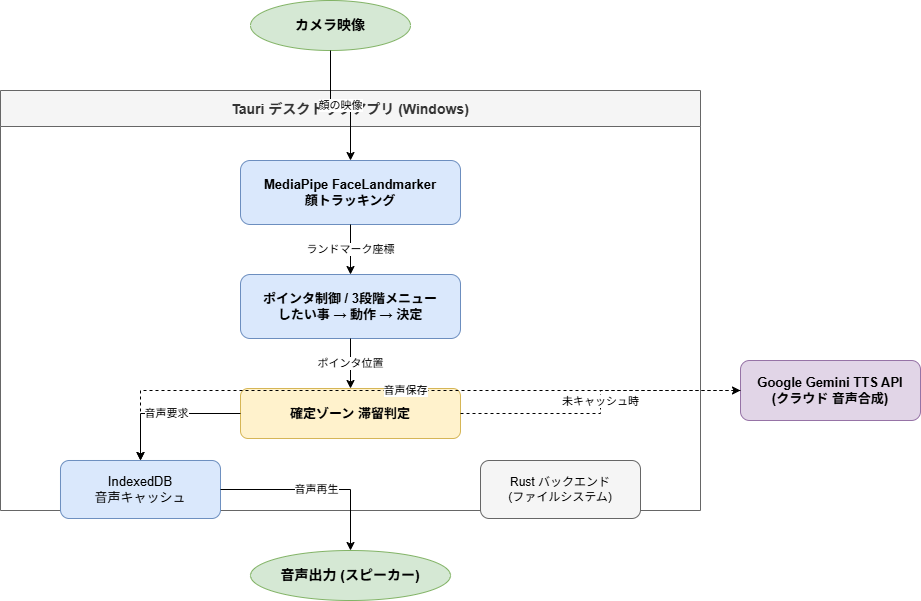

The diagram above was exported from draw.io. Its source (the exported page's mxGraphModel, read from the mxfile embedded in the PNG):
<mxGraphModel dx="757" dy="471" grid="1" gridSize="10" guides="1" tooltips="1" connect="1" arrows="1" fold="1" page="0" pageScale="1" pageWidth="1100" pageHeight="850" math="0" shadow="0">
  <root>
    <mxCell id="0" />
    <mxCell id="1" parent="0" />
    <mxCell id="tauri" value="Tauri デスクトップアプリ (Windows)" style="swimlane;horizontal=1;startSize=36;fillColor=#f5f5f5;strokeColor=#666666;fontColor=#333333;fontSize=14;fontStyle=1;verticalAlign=top;spacingTop=4;" parent="1" vertex="1">
      <mxGeometry x="120" y="110" width="700" height="420" as="geometry" />
    </mxCell>
    <mxCell id="mediapipe" value="MediaPipe FaceLandmarker&#10;顔トラッキング" style="rounded=1;whiteSpace=wrap;html=1;fillColor=#dae8fc;strokeColor=#6c8ebf;fontSize=13;fontStyle=1;" parent="tauri" vertex="1">
      <mxGeometry x="240" y="70" width="220" height="64" as="geometry" />
    </mxCell>
    <mxCell id="menu_ui" value="ポインタ制御 / 3段階メニュー&#10;したい事 → 動作 → 決定" style="rounded=1;whiteSpace=wrap;html=1;fillColor=#dae8fc;strokeColor=#6c8ebf;fontSize=13;fontStyle=1;" parent="tauri" vertex="1">
      <mxGeometry x="240" y="184" width="220" height="64" as="geometry" />
    </mxCell>
    <mxCell id="dwell" value="確定ゾーン 滞留判定" style="rounded=1;whiteSpace=wrap;html=1;fillColor=#fff2cc;strokeColor=#d6b656;fontSize=13;fontStyle=1;" parent="tauri" vertex="1">
      <mxGeometry x="240" y="298" width="220" height="50" as="geometry" />
    </mxCell>
    <mxCell id="indexeddb" value="IndexedDB&#10;音声キャッシュ" style="rounded=1;whiteSpace=wrap;html=1;fillColor=#dae8fc;strokeColor=#6c8ebf;fontSize=13;" parent="tauri" vertex="1">
      <mxGeometry x="60" y="370" width="160" height="58" as="geometry" />
    </mxCell>
    <mxCell id="rust" value="Rust バックエンド&#10;(ファイルシステム)" style="rounded=1;whiteSpace=wrap;html=1;fillColor=#f5f5f5;strokeColor=#666666;fontSize=12;" parent="tauri" vertex="1">
      <mxGeometry x="480" y="370" width="160" height="58" as="geometry" />
    </mxCell>
    <mxCell id="camera" value="カメラ映像" style="ellipse;whiteSpace=wrap;html=1;fillColor=#d5e8d4;strokeColor=#82b366;fontSize=14;fontStyle=1;" parent="1" vertex="1">
      <mxGeometry x="370" y="20" width="160" height="50" as="geometry" />
    </mxCell>
    <mxCell id="gemini" value="Google Gemini TTS API&#10;(クラウド 音声合成)" style="rounded=1;whiteSpace=wrap;html=1;fillColor=#e1d5e7;strokeColor=#9673a6;fontSize=13;fontStyle=1;" parent="1" vertex="1">
      <mxGeometry x="860" y="380" width="180" height="60" as="geometry" />
    </mxCell>
    <mxCell id="speech_out" value="音声出力 (スピーカー)" style="ellipse;whiteSpace=wrap;html=1;fillColor=#d5e8d4;strokeColor=#82b366;fontSize=14;fontStyle=1;" parent="1" vertex="1">
      <mxGeometry x="370" y="570" width="200" height="50" as="geometry" />
    </mxCell>
    <mxCell id="e_cam_mp" value="顔の映像" style="edgeStyle=orthogonalEdgeStyle;rounded=0;orthogonalLoop=1;jettySize=auto;html=1;fontSize=11;" parent="1" source="camera" target="mediapipe" edge="1">
      <mxGeometry relative="1" as="geometry" />
    </mxCell>
    <mxCell id="e_mp_menu" value="ランドマーク座標" style="edgeStyle=orthogonalEdgeStyle;rounded=0;orthogonalLoop=1;jettySize=auto;html=1;fontSize=11;" parent="1" source="mediapipe" target="menu_ui" edge="1">
      <mxGeometry relative="1" as="geometry" />
    </mxCell>
    <mxCell id="e_menu_dwell" value="ポインタ位置" style="edgeStyle=orthogonalEdgeStyle;rounded=0;orthogonalLoop=1;jettySize=auto;html=1;fontSize=11;" parent="1" source="menu_ui" target="dwell" edge="1">
      <mxGeometry relative="1" as="geometry" />
    </mxCell>
    <mxCell id="e_dwell_idb" value="音声要求" style="edgeStyle=orthogonalEdgeStyle;rounded=0;orthogonalLoop=1;jettySize=auto;html=1;fontSize=11;" parent="1" source="dwell" target="indexeddb" edge="1">
      <mxGeometry relative="1" as="geometry" />
    </mxCell>
    <mxCell id="e_dwell_gemini" value="未キャッシュ時" style="edgeStyle=orthogonalEdgeStyle;rounded=0;orthogonalLoop=1;jettySize=auto;html=1;fontSize=11;dashed=1;" parent="1" source="dwell" target="gemini" edge="1">
      <mxGeometry relative="1" as="geometry" />
    </mxCell>
    <mxCell id="e_gemini_idb" value="音声保存" style="edgeStyle=orthogonalEdgeStyle;rounded=0;orthogonalLoop=1;jettySize=auto;html=1;fontSize=11;dashed=1;" parent="1" source="gemini" target="indexeddb" edge="1">
      <mxGeometry relative="1" as="geometry" />
    </mxCell>
    <mxCell id="e_idb_speech" value="音声再生" style="edgeStyle=orthogonalEdgeStyle;rounded=0;orthogonalLoop=1;jettySize=auto;html=1;fontSize=11;" parent="1" source="indexeddb" target="speech_out" edge="1">
      <mxGeometry relative="1" as="geometry" />
    </mxCell>
  </root>
</mxGraphModel>